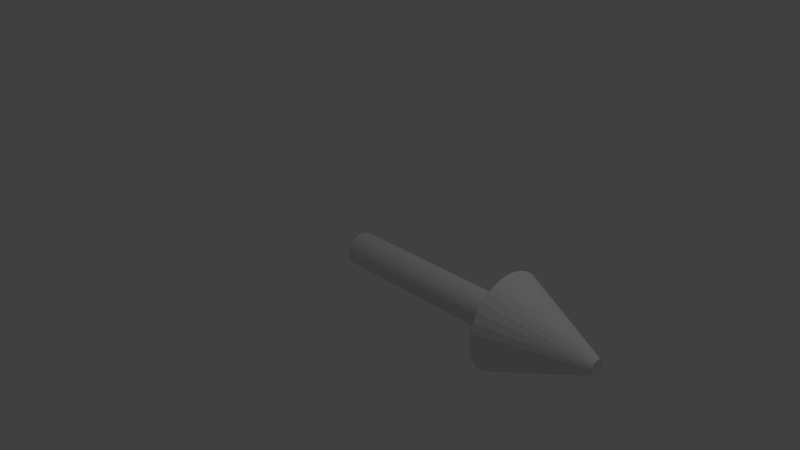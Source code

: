 # Source: ArrowX.blend  (saved by Blender 2.69.0; exported with 4.5.12 LTS)
import bpy
from mathutils import Matrix  # noqa: F401  (used for matrix-valued properties, if any)

bpy.ops.wm.read_factory_settings(use_empty=True)
scene = bpy.context.scene
scene.name = 'Scene'

# ---- collections
col_collection_1 = bpy.data.collections.new('Collection 1'); scene.collection.children.link(col_collection_1)

# ---- world
world_world = bpy.data.worlds.new('World'); scene.world = world_world
world_world.color = (0.05088, 0.05088, 0.05088)
world_world.use_sun_shadow = False
world_world.sun_shadow_jitter_overblur = 0.0
world_world.cycles.sampling_method = 'MANUAL'
world_world.cycles.sample_map_resolution = 256

# ---- cameras
cam_camera = bpy.data.cameras.new('Camera')
cam_camera.clip_end = 100.0
cam_camera.lens = 35.0
cam_camera.sensor_width = 32.0
cam_camera.sensor_height = 18.0
cam_camera.ortho_scale = 7.314
cam_camera.dof.focus_distance = 0.0
cam_camera.dof.aperture_fstop = 128.0

# ---- lights
light_lamp = bpy.data.lights.new('Lamp', 'POINT')
light_lamp.transmission_factor = 0.0
light_lamp.cutoff_distance = 30.0
light_lamp.energy = 100.0
light_lamp.shadow_buffer_clip_start = 1.001
light_lamp.shadow_soft_size = 0.1
light_lamp.shadow_maximum_resolution = 0.006
light_lamp.use_absolute_resolution = True
light_lamp.cycles.use_multiple_importance_sampling = False

# ---- meshes
me_cylinder = bpy.data.meshes.new('Cylinder')
me_cylinder.from_pydata([(4.176e-08, 0.2202, -0.2202), (4.176e-08, 0.2202, 0.2202), (0.04297, 0.216, -0.2202), (0.04297, 0.216, 0.2202), (0.08428, 0.2035, -0.2202), (0.08428, 0.2035, 0.2202), (0.1224, 0.1831, -0.2202), (0.1224, 0.1831, 0.2202), (0.1557, 0.1557, -0.2202), (0.1557, 0.1557, 0.2202), (0.1831, 0.1224, -0.2202), (0.1831, 0.1224, 0.2202), (0.2035, 0.08428, -0.2202), (0.2035, 0.08428, 0.2202), (0.216, 0.04297, -0.2202), (0.216, 0.04297, 0.2202), (0.2202, 2.65e-07, -0.2202), (0.2202, 2.65e-07, 0.2202), (0.216, -0.04297, -0.2202), (0.216, -0.04297, 0.2202), (0.2035, -0.08428, -0.2202), (0.2035, -0.08428, 0.2202), (0.1831, -0.1224, -0.2202), (0.1831, -0.1224, 0.2202), (0.1557, -0.1557, -0.2202), (0.1557, -0.1557, 0.2202), (0.1224, -0.1831, -0.2202), (0.1224, -0.1831, 0.2202), (0.08428, -0.2035, -0.2202), (0.08428, -0.2035, 0.2202), (0.04297, -0.216, -0.2202), (0.04297, -0.216, 0.2202), (-3.001e-08, -0.2202, -0.2202), (-3.001e-08, -0.2202, 0.2202), (-0.04297, -0.216, -0.2202), (-0.04297, -0.216, 0.2202), (-0.08428, -0.2035, -0.2202), (-0.08428, -0.2035, 0.2202), (-0.1224, -0.1831, -0.2202), (-0.1224, -0.1831, 0.2202), (-0.1557, -0.1557, -0.2202), (-0.1557, -0.1557, 0.2202), (-0.1831, -0.1224, -0.2202), (-0.1831, -0.1224, 0.2202), (-0.2035, -0.08428, -0.2202), (-0.2035, -0.08428, 0.2202), (-0.216, -0.04297, -0.2202), (-0.216, -0.04297, 0.2202), (-0.2202, 4.61e-07, -0.2202), (-0.2202, 4.61e-07, 0.2202), (-0.216, 0.04297, -0.2202), (-0.216, 0.04297, 0.2202), (-0.2035, 0.08429, -0.2202), (-0.2035, 0.08429, 0.2202), (-0.1831, 0.1224, -0.2202), (-0.1831, 0.1224, 0.2202), (-0.1557, 0.1557, -0.2202), (-0.1557, 0.1557, 0.2202), (-0.1224, 0.1831, -0.2202), (-0.1224, 0.1831, 0.2202), (-0.08428, 0.2035, -0.2202), (-0.08428, 0.2035, 0.2202), (-0.04297, 0.216, -0.2202), (-0.04297, 0.216, 0.2202), (1.84e-07, 0.2202, 2.104), (0.04297, 0.216, 2.104), (0.08428, 0.2035, 2.104), (0.1224, 0.1831, 2.104), (0.1557, 0.1557, 2.104), (0.1831, 0.1224, 2.104), (0.2035, 0.08428, 2.104), (0.216, 0.04297, 2.104), (0.2202, 2.65e-07, 2.104), (0.216, -0.04297, 2.104), (0.2035, -0.08428, 2.104), (0.1831, -0.1224, 2.104), (0.1557, -0.1557, 2.104), (0.1224, -0.1831, 2.104), (0.08428, -0.2035, 2.104), (0.04297, -0.216, 2.104), (1.122e-07, -0.2202, 2.104), (-0.04297, -0.216, 2.104), (-0.08428, -0.2035, 2.104), (-0.1224, -0.1831, 2.104), (-0.1557, -0.1557, 2.104), (-0.1831, -0.1224, 2.104), (-0.2035, -0.08428, 2.104), (-0.216, -0.04297, 2.104), (-0.2202, 4.61e-07, 2.104), (-0.216, 0.04297, 2.104), (-0.2035, 0.08429, 2.104), (-0.1831, 0.1224, 2.104), (-0.1557, 0.1557, 2.104), (-0.1224, 0.1831, 2.104), (-0.08428, 0.2035, 2.104), (-0.04297, 0.216, 2.104), (1.719e-07, 0.6094, 2.228), (0.1189, 0.5976, 2.228), (0.2332, 0.563, 2.228), (0.3385, 0.5067, 2.228), (0.4309, 0.4309, 2.228), (0.5067, 0.3385, 2.228), (0.563, 0.2332, 2.228), (0.5976, 0.1189, 2.228), (0.6094, 1.737e-07, 2.228), (0.5976, -0.1189, 2.228), (0.563, -0.2332, 2.228), (0.5067, -0.3385, 2.228), (0.4309, -0.4309, 2.228), (0.3385, -0.5067, 2.228), (0.2332, -0.563, 2.228), (0.1189, -0.5976, 2.228), (-2.664e-08, -0.6094, 2.228), (-0.1189, -0.5976, 2.228), (-0.2332, -0.563, 2.228), (-0.3385, -0.5067, 2.228), (-0.4309, -0.4309, 2.228), (-0.5067, -0.3385, 2.228), (-0.563, -0.2332, 2.228), (-0.5976, -0.1189, 2.228), (-0.6094, 7.161e-07, 2.228), (-0.5976, 0.1189, 2.228), (-0.563, 0.2332, 2.228), (-0.5067, 0.3385, 2.228), (-0.4309, 0.4309, 2.228), (-0.3385, 0.5067, 2.228), (-0.2332, 0.563, 2.228), (-0.1189, 0.5976, 2.228), (2.982e-07, 0.09421, 3.444), (0.01838, 0.0924, 3.444), (0.03605, 0.08704, 3.444), (0.05234, 0.07834, 3.444), (0.06662, 0.06662, 3.444), (0.07834, 0.05234, 3.444), (0.08704, 0.03605, 3.444), (0.0924, 0.01838, 3.444), (0.09421, 3.134e-07, 3.444), (0.0924, -0.01838, 3.444), (0.08704, -0.03605, 3.444), (0.07834, -0.05234, 3.444), (0.06662, -0.06662, 3.444), (0.05234, -0.07834, 3.444), (0.03605, -0.08704, 3.444), (0.01838, -0.0924, 3.444), (2.675e-07, -0.09421, 3.444), (-0.01838, -0.0924, 3.444), (-0.03605, -0.08704, 3.444), (-0.05234, -0.07834, 3.444), (-0.06662, -0.06662, 3.444), (-0.07834, -0.05234, 3.444), (-0.08704, -0.03605, 3.444), (-0.0924, -0.01838, 3.444), (-0.09421, 3.973e-07, 3.444), (-0.0924, 0.01838, 3.444), (-0.08704, 0.03605, 3.444), (-0.07834, 0.05234, 3.444), (-0.06662, 0.06662, 3.444), (-0.05234, 0.07834, 3.444), (-0.03605, 0.08704, 3.444), (-0.01838, 0.0924, 3.444)], [], [(0, 1, 3, 2), (2, 3, 5, 4), (4, 5, 7, 6), (6, 7, 9, 8), (8, 9, 11, 10), (10, 11, 13, 12), (12, 13, 15, 14), (14, 15, 17, 16), (16, 17, 19, 18), (18, 19, 21, 20), (20, 21, 23, 22), (22, 23, 25, 24), (24, 25, 27, 26), (26, 27, 29, 28), (28, 29, 31, 30), (30, 31, 33, 32), (32, 33, 35, 34), (34, 35, 37, 36), (36, 37, 39, 38), (38, 39, 41, 40), (40, 41, 43, 42), (42, 43, 45, 44), (44, 45, 47, 46), (46, 47, 49, 48), (48, 49, 51, 50), (50, 51, 53, 52), (52, 53, 55, 54), (54, 55, 57, 56), (56, 57, 59, 58), (58, 59, 61, 60), (45, 43, 85, 86), (62, 63, 1, 0), (60, 61, 63, 62), (0, 2, 4, 6, 8, 10, 12, 14, 16, 18, 20, 22, 24, 26, 28, 30, 32, 34, 36, 38, 40, 42, 44, 46, 48, 50, 52, 54, 56, 58, 60, 62), (89, 88, 120, 121), (23, 21, 74, 75), (51, 49, 88, 89), (7, 5, 66, 67), (29, 27, 77, 78), (57, 55, 91, 92), (35, 33, 80, 81), (13, 11, 69, 70), (63, 61, 94, 95), (41, 39, 83, 84), (19, 17, 72, 73), (47, 45, 86, 87), (25, 23, 75, 76), (53, 51, 89, 90), (9, 7, 67, 68), (31, 29, 78, 79), (59, 57, 92, 93), (37, 35, 81, 82), (15, 13, 70, 71), (1, 63, 95, 64), (43, 41, 84, 85), (21, 19, 73, 74), (49, 47, 87, 88), (5, 3, 65, 66), (27, 25, 76, 77), (55, 53, 90, 91), (11, 9, 68, 69), (33, 31, 79, 80), (61, 59, 93, 94), (39, 37, 82, 83), (3, 1, 64, 65), (17, 15, 71, 72), (123, 122, 154, 155), (67, 66, 98, 99), (78, 77, 109, 110), (87, 86, 118, 119), (65, 64, 96, 97), (76, 75, 107, 108), (64, 95, 127, 96), (85, 84, 116, 117), (74, 73, 105, 106), (94, 93, 125, 126), (83, 82, 114, 115), (72, 71, 103, 104), (92, 91, 123, 124), (81, 80, 112, 113), (70, 69, 101, 102), (90, 89, 121, 122), (68, 67, 99, 100), (79, 78, 110, 111), (88, 87, 119, 120), (66, 65, 97, 98), (77, 76, 108, 109), (86, 85, 117, 118), (75, 74, 106, 107), (95, 94, 126, 127), (84, 83, 115, 116), (73, 72, 104, 105), (93, 92, 124, 125), (82, 81, 113, 114), (71, 70, 102, 103), (91, 90, 122, 123), (69, 68, 100, 101), (80, 79, 111, 112), (129, 128, 159, 158, 157, 156, 155, 154, 153, 152, 151, 150, 149, 148, 147, 146, 145, 144, 143, 142, 141, 140, 139, 138, 137, 136, 135, 134, 133, 132, 131, 130), (101, 100, 132, 133), (112, 111, 143, 144), (121, 120, 152, 153), (99, 98, 130, 131), (110, 109, 141, 142), (119, 118, 150, 151), (97, 96, 128, 129), (108, 107, 139, 140), (96, 127, 159, 128), (117, 116, 148, 149), (106, 105, 137, 138), (126, 125, 157, 158), (115, 114, 146, 147), (104, 103, 135, 136), (124, 123, 155, 156), (113, 112, 144, 145), (102, 101, 133, 134), (122, 121, 153, 154), (100, 99, 131, 132), (111, 110, 142, 143), (120, 119, 151, 152), (98, 97, 129, 130), (109, 108, 140, 141), (118, 117, 149, 150), (107, 106, 138, 139), (127, 126, 158, 159), (116, 115, 147, 148), (105, 104, 136, 137), (125, 124, 156, 157), (114, 113, 145, 146), (103, 102, 134, 135)])
me_cylinder.use_remesh_preserve_volume = False
me_cylinder.use_remesh_preserve_attributes = False
me_cylinder.use_mirror_vertex_groups = False
me_cylinder.update()

# ---- objects
ob_cylinder = bpy.data.objects.new('Cylinder', me_cylinder)
ob_lamp = bpy.data.objects.new('Lamp', light_lamp)
ob_camera = bpy.data.objects.new('Camera', cam_camera)

# ---- transforms, parenting, visibility, modifiers, constraints
ob_cylinder.location = (0.0, 0.0, 0.0)
ob_cylinder.rotation_euler = (0.0, 1.571, 0.0)
ob_cylinder.lineart.crease_threshold = 0.0
ob_lamp.location = (4.076, 1.005, 5.904)
ob_lamp.rotation_euler = (0.6503, 0.05522, 1.866)
ob_lamp.lock_rotations_4d = False
ob_lamp.empty_display_type = 'ARROWS'
ob_lamp.color = (0.0, 0.0, 0.0, 0.0)
ob_lamp.lineart.crease_threshold = 0.0
ob_camera.location = (7.481, -6.508, 5.344)
ob_camera.rotation_euler = (1.109, 0.01082, 0.8149)
ob_camera.lock_rotations_4d = False
ob_camera.empty_display_type = 'ARROWS'
ob_camera.color = (0.0, 0.0, 0.0, 0.0)
ob_camera.display_type = 'WIRE'
ob_camera.lineart.crease_threshold = 0.0

# ---- collection membership
col_collection_1.objects.link(ob_cylinder)
col_collection_1.objects.link(ob_lamp)
col_collection_1.objects.link(ob_camera)

# ---- scene / render settings (as saved in the file)
scene.camera = ob_camera
scene.frame_start = 1; scene.frame_end = 250; scene.frame_set(1)
scene.render.engine = 'BLENDER_EEVEE_NEXT'
scene.render.image_settings.compression = 90
scene.render.resolution_percentage = 50
scene.render.dither_intensity = 0.0
scene.cycles.use_denoising = False
scene.cycles.samples = 10
scene.cycles.sampling_pattern = 'TABULATED_SOBOL'
scene.cycles.light_sampling_threshold = 0.0
scene.cycles.use_adaptive_sampling = False
scene.cycles.use_light_tree = False
scene.cycles.blur_glossy = 0.0
scene.cycles.volume_bounces = 1
scene.cycles.pixel_filter_type = 'GAUSSIAN'
scene.cycles.sample_clamp_indirect = 0.0
scene.view_settings.view_transform = 'Standard'
bpy.context.view_layer.update()
